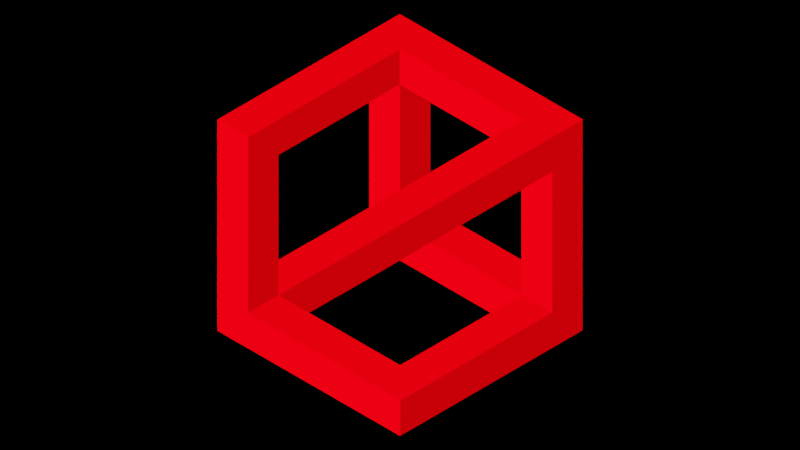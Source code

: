 # Source: Geometry.blend  (saved by Blender 2.90.8; exported with 4.5.12 LTS)
import bpy
from mathutils import Matrix  # noqa: F401  (used for matrix-valued properties, if any)

bpy.ops.wm.read_factory_settings(use_empty=True)
scene = bpy.context.scene
scene.name = 'Scene'

# ---- collections
col_collection = bpy.data.collections.new('Collection'); scene.collection.children.link(col_collection)

# ---- materials (node trees are filled in below, after node groups)
mat_material_001 = bpy.data.materials.new('Material.001')
mat_material_001.use_transparent_shadow = False

# ---- material node trees
mat_material_001.use_nodes = True; mat_material_001.node_tree.nodes.clear()
_N = mat_material_001.node_tree.nodes; _L = mat_material_001.node_tree.links
n0 = _N.new('ShaderNodeOutputMaterial'); n0.name = 'Material Output'; n0.location = (615, 300)
n1 = _N.new('ShaderNodeEmission'); n1.name = 'Emission'; n1.location = (395, 285)
n1.inputs[1].default_value = 5.6
n2 = _N.new('ShaderNodeValToRGB'); n2.name = 'ColorRamp'; n2.location = (75, 293)
while len(n2.color_ramp.elements) > 1: n2.color_ramp.elements.remove(n2.color_ramp.elements[-1])
n2.color_ramp.elements[0].position = 0.7174; n2.color_ramp.elements[0].color = (0.0, 0.0, 0.0, 1.0)
_e = n2.color_ramp.elements.new(1.0); _e.color = (1.0, 0.0, 0.002081, 1.0)
n3 = _N.new('ShaderNodeTexVoronoi'); n3.name = 'Voronoi Texture'; n3.location = (-145, 271)
n3.voronoi_dimensions = '4D'
n3.inputs[1].default_value = 12.54
n4 = _N.new('ShaderNodeTexCoord'); n4.name = 'Texture Coordinate'; n4.location = (-645, 243)
n5 = _N.new('ShaderNodeMapping'); n5.name = 'Mapping'; n5.location = (-435, 260)
n5.width = 240
_L.new(n1.outputs[0], n0.inputs[0])
_L.new(n3.outputs[0], n2.inputs[0])
_L.new(n2.outputs[0], n1.inputs[0])
_L.new(n5.outputs[0], n3.inputs[0])
_L.new(n4.outputs[1], n5.inputs[0])
n0.is_active_output = True

# ---- world
world_world = bpy.data.worlds.new('World'); scene.world = world_world
world_world.use_nodes = True; world_world.node_tree.nodes.clear()
_N = world_world.node_tree.nodes; _L = world_world.node_tree.links
n0 = _N.new('ShaderNodeOutputWorld'); n0.name = 'World Output'; n0.location = (300, 300)
n1 = _N.new('ShaderNodeBackground'); n1.name = 'Background'; n1.location = (10, 300)
n1.inputs[0].default_value = (0.0, 0.0, 0.0, 1.0)
_L.new(n1.outputs[0], n0.inputs[0])
n0.is_active_output = True
world_world.color = (0.05088, 0.05088, 0.05088)
world_world.use_sun_shadow = False
world_world.sun_shadow_jitter_overblur = 0.0

# ---- cameras
cam_camera_001 = bpy.data.cameras.new('Camera.001')
cam_camera_001.type = 'ORTHO'
cam_camera_001.ortho_scale = 37.2

# ---- meshes
me_cube_001 = bpy.data.meshes.new('Cube.001')
me_cube_001.from_pydata([(5.992, 6.008, -6.0), (5.995, 4.008, -6.0), (3.992, 6.005, -6.0), (3.995, 4.005, -6.0), (5.992, 6.008, -4.0), (5.995, 4.008, -4.0), (3.992, 6.005, -4.0), (3.995, 4.005, -4.0), (6.005, -3.992, -6.0), (6.008, -5.992, -6.0), (4.005, -3.995, -6.0), (4.008, -5.995, -6.0), (6.005, -3.992, -4.0), (6.008, -5.992, -4.0), (4.005, -3.995, -4.0), (4.008, -5.995, -4.0), (-4.008, 5.995, -6.0), (-4.005, 3.995, -6.0), (-6.008, 5.992, -6.0), (-6.005, 3.992, -6.0), (-4.008, 5.995, -4.0), (-4.005, 3.995, -4.0), (-6.008, 5.992, -4.0), (-6.005, 3.992, -4.0), (-3.995, -4.005, -6.0), (-3.993, -6.005, -6.0), (-5.995, -4.008, -6.0), (-5.993, -6.008, -6.0), (-3.995, -4.005, -4.0), (-3.993, -6.005, -4.0), (-5.995, -4.008, -4.0), (-5.993, -6.008, -4.0), (5.993, 6.008, 4.0), (5.995, 4.008, 4.0), (3.993, 6.005, 4.0), (3.995, 4.005, 4.0), (5.993, 6.008, 6.0), (5.995, 4.008, 6.0), (3.993, 6.005, 6.0), (3.995, 4.005, 6.0), (-4.008, 5.995, 4.0), (-4.005, 3.995, 4.0), (-6.008, 5.992, 4.0), (-6.005, 3.992, 4.0), (-4.008, 5.995, 6.0), (-4.005, 3.995, 6.0), (-6.008, 5.992, 6.0), (-6.005, 3.992, 6.0), (-3.995, -4.005, 4.0), (-3.992, -6.005, 4.0), (-5.995, -4.008, 4.0), (-5.992, -6.008, 4.0), (-3.995, -4.005, 6.0), (-3.992, -6.005, 6.0), (-5.995, -4.008, 6.0), (-5.992, -6.008, 6.0), (-4.0, -0.004997, -6.0), (-6.001, 0.9925, -6.0), (-3.999, -1.005, -4.0), (-6.0, -0.007543, -4.0), (6.013, -9.992, 4.0), (4.011, -8.995, 4.0), (6.014, -10.99, 6.0), (4.013, -9.995, 6.0)], [], [(0, 1, 3, 2), (4, 5, 1, 0), (2, 6, 4, 0), (14, 15, 13, 12), (8, 9, 11, 10), (12, 13, 9, 8), (15, 11, 9, 13), (16, 17, 19, 18), (18, 19, 23, 22), (23, 19, 17, 21), (18, 22, 20, 16), (24, 25, 27, 26), (26, 27, 31, 30), (31, 27, 25, 29), (38, 39, 37, 36), (36, 37, 33, 32), (34, 38, 36, 32), (46, 47, 45, 44), (42, 43, 47, 46), (42, 46, 44, 40), (54, 55, 53, 52), (50, 51, 55, 54), (52, 53, 49, 48), (55, 51, 49, 53), (7, 14, 12, 5), (1, 8, 10, 3), (3, 10, 14, 7), (5, 12, 8, 1), (20, 21, 7, 6), (2, 3, 17, 16), (21, 17, 3, 7), (16, 20, 6, 2), (6, 7, 35, 34), (32, 33, 5, 4), (35, 7, 5, 33), (6, 34, 32, 4), (28, 29, 15, 14), (10, 11, 25, 24), (29, 25, 11, 15), (24, 28, 14, 10), (22, 23, 43, 42), (40, 41, 21, 20), (43, 23, 21, 41), (22, 42, 40, 20), (30, 31, 51, 50), (48, 49, 29, 28), (51, 31, 29, 49), (30, 50, 48, 28), (44, 45, 39, 38), (34, 35, 41, 40), (45, 41, 35, 39), (40, 44, 38, 34), (47, 54, 52, 45), (41, 48, 50, 43), (43, 50, 54, 47), (45, 52, 48, 41), (59, 30, 28, 58), (56, 24, 26, 57), (57, 26, 30, 59), (58, 28, 24, 56), (39, 63, 62, 37), (33, 60, 61, 35), (35, 61, 63, 39), (37, 62, 60, 33)])
me_cube_001.materials.append(mat_material_001)
me_cube_001.use_remesh_fix_poles = True
me_cube_001.use_remesh_preserve_attributes = False
me_cube_001.use_mirror_vertex_groups = False
me_cube_001.update()

# ---- objects
ob_cube = bpy.data.objects.new('Cube', me_cube_001)
ob_camera_001 = bpy.data.objects.new('Camera.001', cam_camera_001)

# ---- transforms, parenting, visibility, modifiers, constraints
ob_cube.location = (0.0, 0.0, 0.0)
ob_cube.lineart.crease_threshold = 0.0
_vg = ob_cube.vertex_groups.new(name='IllusionFront')
_vg = ob_cube.vertex_groups.new(name='IllusionBack')
ob_camera_001.location = (14.43, -14.43, 14.43)
ob_camera_001.rotation_euler = (0.9553, 0.0, 0.7854)
ob_camera_001.lineart.crease_threshold = 0.0

# ---- collection membership
col_collection.objects.link(ob_cube)
col_collection.objects.link(ob_camera_001)

# ---- scene / render settings (as saved in the file)
scene.camera = ob_camera_001
scene.frame_start = 1; scene.frame_end = 250; scene.frame_set(1)
scene.render.engine = 'BLENDER_EEVEE_NEXT'
scene.render.image_settings.file_format = 'FFMPEG'
scene.render.image_settings.color_mode = 'RGB'
scene.cycles.use_denoising = False
scene.cycles.samples = 128
scene.cycles.sampling_pattern = 'TABULATED_SOBOL'
scene.cycles.use_adaptive_sampling = False
scene.cycles.use_light_tree = False
scene.view_settings.view_transform = 'Filmic'
bpy.context.view_layer.update()
